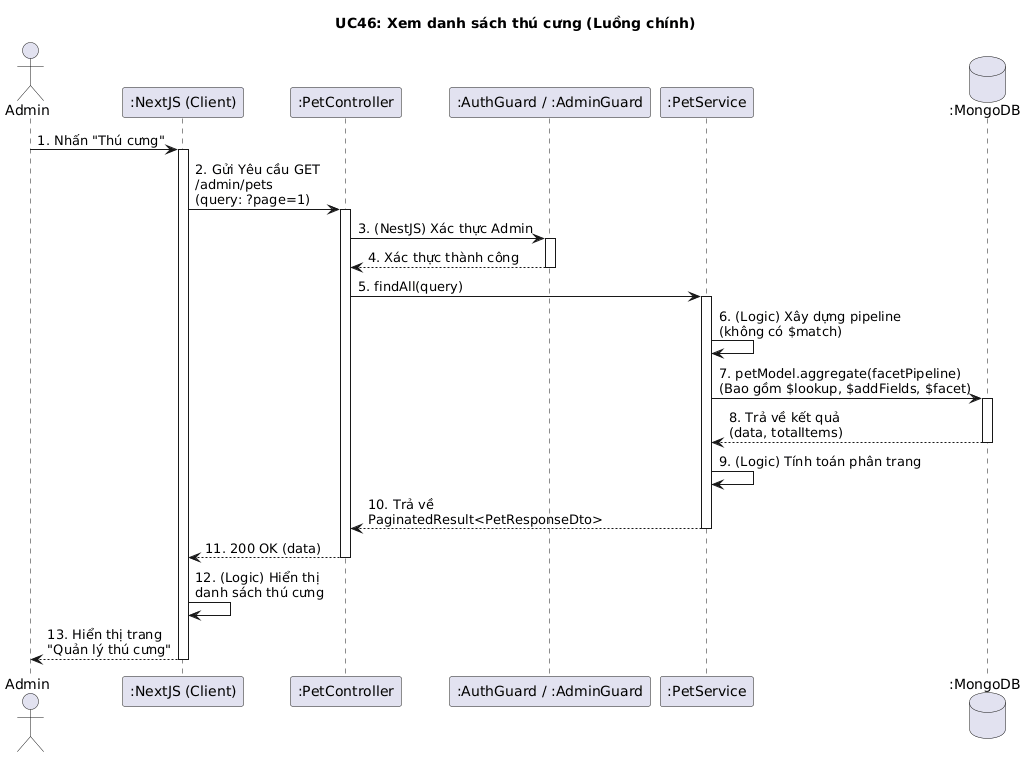

The diagram above was rendered by PlantUML. Its source (embedded in the PNG):
@startuml
title UC46: Xem danh sách thú cưng (Luồng chính)

actor Admin
participant ":NextJS (Client)" as Client
participant ":PetController" as Controller
participant ":AuthGuard / :AdminGuard" as Guards
participant ":PetService" as Service
database ":MongoDB" as DB

Admin -> Client: 1. Nhấn "Thú cưng"
activate Client

Client -> Controller: 2. Gửi Yêu cầu GET \n/admin/pets \n(query: ?page=1)
activate Controller

Controller -> Guards: 3. (NestJS) Xác thực Admin
activate Guards
Guards --> Controller: 4. Xác thực thành công
deactivate Guards

Controller -> Service: 5. findAll(query)
activate Service

Service -> Service: 6. (Logic) Xây dựng pipeline \n(không có $match)
Service -> DB: 7. petModel.aggregate(facetPipeline) \n(Bao gồm $lookup, $addFields, $facet)
activate DB
DB --> Service: 8. Trả về kết quả \n(data, totalItems)
deactivate DB

Service -> Service: 9. (Logic) Tính toán phân trang
Service --> Controller: 10. Trả về \nPaginatedResult<PetResponseDto>
deactivate Service

Controller --> Client: 11. 200 OK (data)
deactivate Controller

Client -> Client: 12. (Logic) Hiển thị \ndanh sách thú cưng
Client --> Admin: 13. Hiển thị trang \n"Quản lý thú cưng"
deactivate Client
@enduml